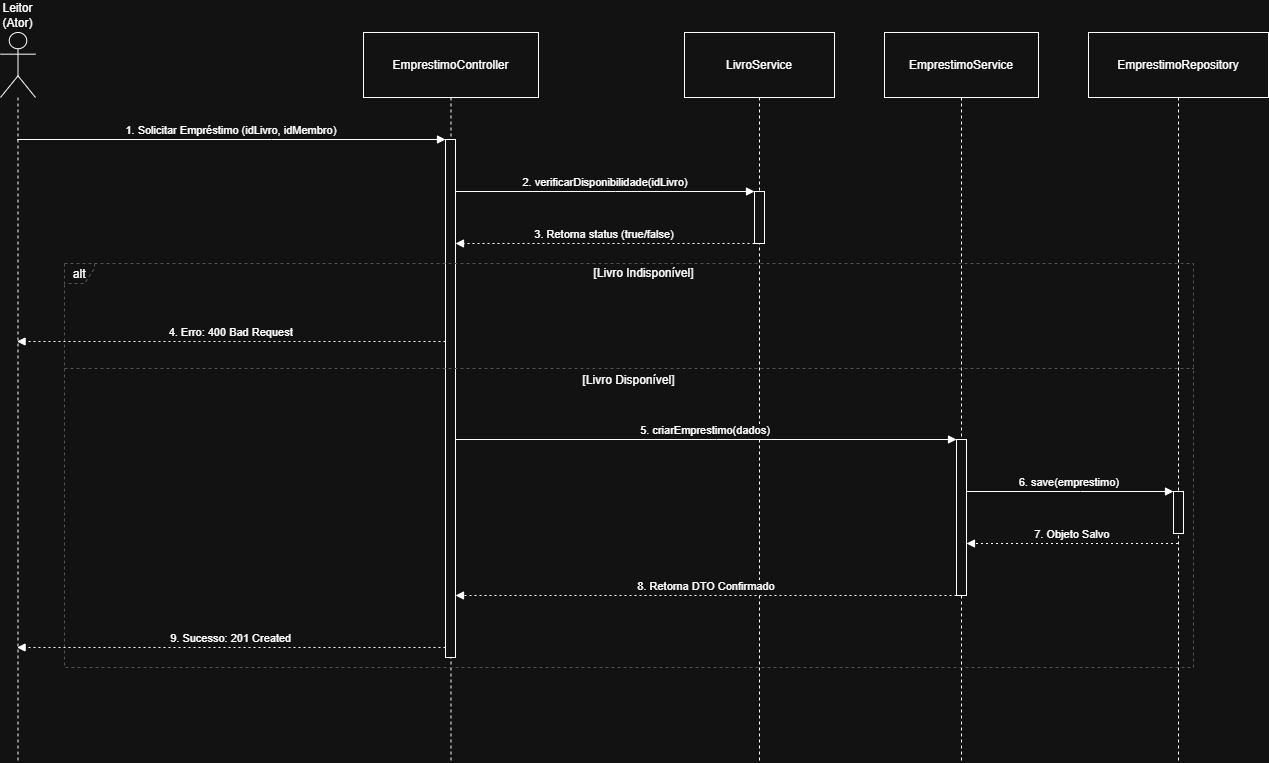

The diagram above was exported from draw.io. Its source (the exported page's mxGraphModel, read from the mxfile embedded in the PNG):
<mxGraphModel dx="1866" dy="1039" grid="1" gridSize="10" guides="1" tooltips="1" connect="1" arrows="1" fold="1" page="1" pageScale="1" pageWidth="827" pageHeight="1169" math="0" shadow="0">
  <root>
    <mxCell id="0" />
    <mxCell id="1" parent="0" />
    <mxCell id="0JiSEA3-E2d5Rrp57fcm-13" parent="1" style="shape=umlLifeline;perimeter=lifelinePerimeter;whiteSpace=wrap;container=1;dropTarget=0;collapsible=0;recursiveResize=0;outlineConnect=0;portConstraint=eastwest;newEdgeStyle={&quot;edgeStyle&quot;:&quot;elbowEdgeStyle&quot;,&quot;elbow&quot;:&quot;vertical&quot;,&quot;curved&quot;:0,&quot;rounded&quot;:0};participant=umlActor;verticalAlign=bottom;labelPosition=center;verticalLabelPosition=top;align=center;size=65;" value="Leitor (Ator)" vertex="1">
      <mxGeometry height="730" width="35" x="220" y="400" as="geometry" />
    </mxCell>
    <mxCell id="0JiSEA3-E2d5Rrp57fcm-14" parent="1" style="shape=umlLifeline;perimeter=lifelinePerimeter;whiteSpace=wrap;container=1;dropTarget=0;collapsible=0;recursiveResize=0;outlineConnect=0;portConstraint=eastwest;newEdgeStyle={&quot;edgeStyle&quot;:&quot;elbowEdgeStyle&quot;,&quot;elbow&quot;:&quot;vertical&quot;,&quot;curved&quot;:0,&quot;rounded&quot;:0};size=65;" value="EmprestimoController" vertex="1">
      <mxGeometry height="730" width="175" x="583" y="400" as="geometry" />
    </mxCell>
    <mxCell id="0JiSEA3-E2d5Rrp57fcm-15" parent="0JiSEA3-E2d5Rrp57fcm-14" style="points=[];perimeter=orthogonalPerimeter;outlineConnect=0;targetShapes=umlLifeline;portConstraint=eastwest;newEdgeStyle={&quot;edgeStyle&quot;:&quot;elbowEdgeStyle&quot;,&quot;elbow&quot;:&quot;vertical&quot;,&quot;curved&quot;:0,&quot;rounded&quot;:0}" value="" vertex="1">
      <mxGeometry height="518" width="10" x="82" y="107" as="geometry" />
    </mxCell>
    <mxCell id="0JiSEA3-E2d5Rrp57fcm-16" parent="1" style="shape=umlLifeline;perimeter=lifelinePerimeter;whiteSpace=wrap;container=1;dropTarget=0;collapsible=0;recursiveResize=0;outlineConnect=0;portConstraint=eastwest;newEdgeStyle={&quot;edgeStyle&quot;:&quot;elbowEdgeStyle&quot;,&quot;elbow&quot;:&quot;vertical&quot;,&quot;curved&quot;:0,&quot;rounded&quot;:0};size=65;" value="LivroService" vertex="1">
      <mxGeometry height="730" width="150" x="904" y="400" as="geometry" />
    </mxCell>
    <mxCell id="0JiSEA3-E2d5Rrp57fcm-17" parent="0JiSEA3-E2d5Rrp57fcm-16" style="points=[];perimeter=orthogonalPerimeter;outlineConnect=0;targetShapes=umlLifeline;portConstraint=eastwest;newEdgeStyle={&quot;edgeStyle&quot;:&quot;elbowEdgeStyle&quot;,&quot;elbow&quot;:&quot;vertical&quot;,&quot;curved&quot;:0,&quot;rounded&quot;:0}" value="" vertex="1">
      <mxGeometry height="52" width="10" x="70" y="159" as="geometry" />
    </mxCell>
    <mxCell id="0JiSEA3-E2d5Rrp57fcm-18" parent="1" style="shape=umlLifeline;perimeter=lifelinePerimeter;whiteSpace=wrap;container=1;dropTarget=0;collapsible=0;recursiveResize=0;outlineConnect=0;portConstraint=eastwest;newEdgeStyle={&quot;edgeStyle&quot;:&quot;elbowEdgeStyle&quot;,&quot;elbow&quot;:&quot;vertical&quot;,&quot;curved&quot;:0,&quot;rounded&quot;:0};size=65;" value="EmprestimoService" vertex="1">
      <mxGeometry height="730" width="154" x="1104" y="400" as="geometry" />
    </mxCell>
    <mxCell id="0JiSEA3-E2d5Rrp57fcm-19" parent="0JiSEA3-E2d5Rrp57fcm-18" style="points=[];perimeter=orthogonalPerimeter;outlineConnect=0;targetShapes=umlLifeline;portConstraint=eastwest;newEdgeStyle={&quot;edgeStyle&quot;:&quot;elbowEdgeStyle&quot;,&quot;elbow&quot;:&quot;vertical&quot;,&quot;curved&quot;:0,&quot;rounded&quot;:0}" value="" vertex="1">
      <mxGeometry height="156" width="10" x="72" y="407" as="geometry" />
    </mxCell>
    <mxCell id="0JiSEA3-E2d5Rrp57fcm-20" parent="1" style="shape=umlLifeline;perimeter=lifelinePerimeter;whiteSpace=wrap;container=1;dropTarget=0;collapsible=0;recursiveResize=0;outlineConnect=0;portConstraint=eastwest;newEdgeStyle={&quot;edgeStyle&quot;:&quot;elbowEdgeStyle&quot;,&quot;elbow&quot;:&quot;vertical&quot;,&quot;curved&quot;:0,&quot;rounded&quot;:0};size=65;" value="EmprestimoRepository" vertex="1">
      <mxGeometry height="730" width="180" x="1308" y="400" as="geometry" />
    </mxCell>
    <mxCell id="0JiSEA3-E2d5Rrp57fcm-21" parent="0JiSEA3-E2d5Rrp57fcm-20" style="points=[];perimeter=orthogonalPerimeter;outlineConnect=0;targetShapes=umlLifeline;portConstraint=eastwest;newEdgeStyle={&quot;edgeStyle&quot;:&quot;elbowEdgeStyle&quot;,&quot;elbow&quot;:&quot;vertical&quot;,&quot;curved&quot;:0,&quot;rounded&quot;:0}" value="" vertex="1">
      <mxGeometry height="42" width="10" x="85" y="459" as="geometry" />
    </mxCell>
    <mxCell id="0JiSEA3-E2d5Rrp57fcm-22" parent="1" style="shape=umlFrame;dashed=1;pointerEvents=0;dropTarget=0;strokeColor=#B3B3B3;height=20;width=30" value="alt" vertex="1">
      <mxGeometry height="404" width="1129" x="284" y="631" as="geometry" />
    </mxCell>
    <mxCell id="0JiSEA3-E2d5Rrp57fcm-23" parent="0JiSEA3-E2d5Rrp57fcm-22" style="text;strokeColor=none;fillColor=none;align=center;verticalAlign=middle;whiteSpace=wrap;" value="[Livro Indisponível]" vertex="1">
      <mxGeometry height="20" width="1099" x="30" as="geometry" />
    </mxCell>
    <mxCell id="0JiSEA3-E2d5Rrp57fcm-24" parent="0JiSEA3-E2d5Rrp57fcm-22" style="shape=line;dashed=1;whiteSpace=wrap;verticalAlign=top;labelPosition=center;verticalLabelPosition=middle;align=center;strokeColor=#B3B3B3;" value="[Livro Disponível]" vertex="1">
      <mxGeometry height="4" width="1129" y="103" as="geometry" />
    </mxCell>
    <mxCell id="0JiSEA3-E2d5Rrp57fcm-25" edge="1" parent="1" source="0JiSEA3-E2d5Rrp57fcm-13" style="verticalAlign=bottom;edgeStyle=elbowEdgeStyle;elbow=vertical;curved=0;rounded=0;endArrow=block;" target="0JiSEA3-E2d5Rrp57fcm-15" value="1. Solicitar Empréstimo (idLivro, idMembro)">
      <mxGeometry relative="1" as="geometry">
        <Array as="points">
          <mxPoint x="491" y="507" />
        </Array>
      </mxGeometry>
    </mxCell>
    <mxCell id="0JiSEA3-E2d5Rrp57fcm-26" edge="1" parent="1" source="0JiSEA3-E2d5Rrp57fcm-15" style="verticalAlign=bottom;edgeStyle=elbowEdgeStyle;elbow=vertical;curved=0;rounded=0;endArrow=block;" target="0JiSEA3-E2d5Rrp57fcm-17" value="2. verificarDisponibilidade(idLivro)">
      <mxGeometry relative="1" as="geometry">
        <Array as="points">
          <mxPoint x="835" y="559" />
        </Array>
      </mxGeometry>
    </mxCell>
    <mxCell id="0JiSEA3-E2d5Rrp57fcm-27" edge="1" parent="1" source="0JiSEA3-E2d5Rrp57fcm-17" style="verticalAlign=bottom;edgeStyle=elbowEdgeStyle;elbow=vertical;curved=0;rounded=0;dashed=1;dashPattern=2 3;endArrow=block;" target="0JiSEA3-E2d5Rrp57fcm-15" value="3. Retorna status (true/false)">
      <mxGeometry relative="1" as="geometry">
        <Array as="points">
          <mxPoint x="836" y="611" />
        </Array>
      </mxGeometry>
    </mxCell>
    <mxCell id="0JiSEA3-E2d5Rrp57fcm-28" edge="1" parent="1" source="0JiSEA3-E2d5Rrp57fcm-15" style="verticalAlign=bottom;edgeStyle=elbowEdgeStyle;elbow=vertical;curved=0;rounded=0;dashed=1;dashPattern=2 3;endArrow=block;" target="0JiSEA3-E2d5Rrp57fcm-13" value="4. Erro: 400 Bad Request">
      <mxGeometry relative="1" as="geometry">
        <Array as="points">
          <mxPoint x="492" y="709" />
        </Array>
      </mxGeometry>
    </mxCell>
    <mxCell id="0JiSEA3-E2d5Rrp57fcm-29" edge="1" parent="1" source="0JiSEA3-E2d5Rrp57fcm-15" style="verticalAlign=bottom;edgeStyle=elbowEdgeStyle;elbow=vertical;curved=0;rounded=0;endArrow=block;" target="0JiSEA3-E2d5Rrp57fcm-19" value="5. criarEmprestimo(dados)">
      <mxGeometry relative="1" as="geometry">
        <Array as="points">
          <mxPoint x="936" y="807" />
        </Array>
      </mxGeometry>
    </mxCell>
    <mxCell id="0JiSEA3-E2d5Rrp57fcm-30" edge="1" parent="1" source="0JiSEA3-E2d5Rrp57fcm-19" style="verticalAlign=bottom;edgeStyle=elbowEdgeStyle;elbow=vertical;curved=0;rounded=0;endArrow=block;" target="0JiSEA3-E2d5Rrp57fcm-21" value="6. save(emprestimo)">
      <mxGeometry relative="1" as="geometry">
        <Array as="points">
          <mxPoint x="1300" y="859" />
        </Array>
      </mxGeometry>
    </mxCell>
    <mxCell id="0JiSEA3-E2d5Rrp57fcm-31" edge="1" parent="1" source="0JiSEA3-E2d5Rrp57fcm-20" style="verticalAlign=bottom;edgeStyle=elbowEdgeStyle;elbow=vertical;curved=0;rounded=0;dashed=1;dashPattern=2 3;endArrow=block;" target="0JiSEA3-E2d5Rrp57fcm-19" value="7. Objeto Salvo">
      <mxGeometry relative="1" as="geometry">
        <Array as="points">
          <mxPoint x="1301" y="911" />
        </Array>
      </mxGeometry>
    </mxCell>
    <mxCell id="0JiSEA3-E2d5Rrp57fcm-32" edge="1" parent="1" source="0JiSEA3-E2d5Rrp57fcm-19" style="verticalAlign=bottom;edgeStyle=elbowEdgeStyle;elbow=vertical;curved=0;rounded=0;dashed=1;dashPattern=2 3;endArrow=block;" target="0JiSEA3-E2d5Rrp57fcm-15" value="8. Retorna DTO Confirmado">
      <mxGeometry relative="1" as="geometry">
        <Array as="points">
          <mxPoint x="937" y="963" />
        </Array>
      </mxGeometry>
    </mxCell>
    <mxCell id="0JiSEA3-E2d5Rrp57fcm-33" edge="1" parent="1" source="0JiSEA3-E2d5Rrp57fcm-15" style="verticalAlign=bottom;edgeStyle=elbowEdgeStyle;elbow=vertical;curved=0;rounded=0;dashed=1;dashPattern=2 3;endArrow=block;" target="0JiSEA3-E2d5Rrp57fcm-13" value="9. Sucesso: 201 Created">
      <mxGeometry relative="1" as="geometry">
        <Array as="points">
          <mxPoint x="492" y="1015" />
        </Array>
      </mxGeometry>
    </mxCell>
  </root>
</mxGraphModel>